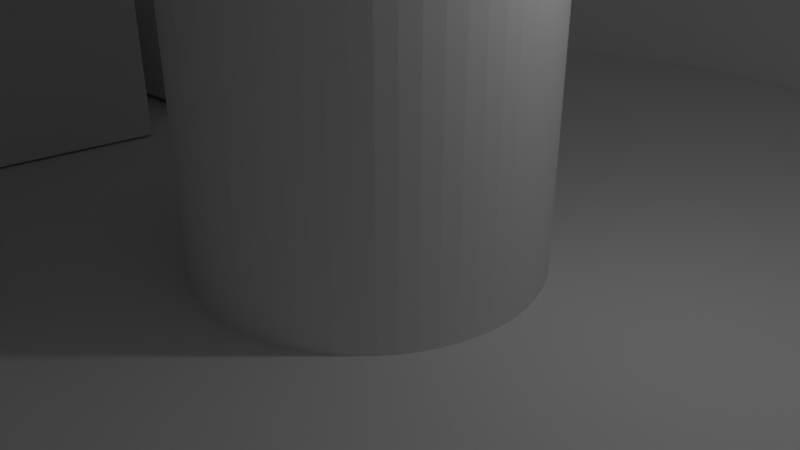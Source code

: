 # Source: Windmill.blend  (saved by Blender 2.79.0; exported with 4.5.12 LTS)
import bpy
from mathutils import Matrix  # noqa: F401  (used for matrix-valued properties, if any)

bpy.ops.wm.read_factory_settings(use_empty=True)
scene = bpy.context.scene
scene.name = 'Scene'

# ---- collections
col_collection_1 = bpy.data.collections.new('Collection 1'); scene.collection.children.link(col_collection_1)

# ---- world
world_world = bpy.data.worlds.new('World'); scene.world = world_world
world_world.color = (0.05088, 0.05088, 0.05088)
world_world.use_sun_shadow = False
world_world.sun_shadow_jitter_overblur = 0.0
world_world.cycles.sampling_method = 'MANUAL'

# ---- cameras
cam_camera = bpy.data.cameras.new('Camera')
cam_camera.clip_end = 100.0
cam_camera.lens = 35.0
cam_camera.sensor_width = 32.0
cam_camera.sensor_height = 18.0
cam_camera.ortho_scale = 7.314
cam_camera.dof.focus_distance = 0.0
cam_camera.dof.aperture_fstop = 128.0

# ---- lights
light_lamp = bpy.data.lights.new('Lamp', 'POINT')
light_lamp.transmission_factor = 0.0
light_lamp.cutoff_distance = 30.0
light_lamp.energy = 100.0
light_lamp.shadow_buffer_clip_start = 1.001
light_lamp.shadow_soft_size = 0.1
light_lamp.shadow_maximum_resolution = 0.006
light_lamp.use_absolute_resolution = True

# ---- meshes
me_cube_004 = bpy.data.meshes.new('Cube.004')
me_cube_004.from_pydata([(-2.097, -6.504, -0.7171), (-2.097, -6.504, 0.7171), (-1.0, 6.504, -0.7171), (-1.0, 6.504, 0.7171), (2.097, -6.504, -0.7171), (2.097, -6.504, 0.7171), (1.0, 6.504, -0.7171), (1.0, 6.504, 0.7171), (2.104, -6.507, 0.702), (2.104, -6.507, 2.136), (0.9944, 6.5, 0.702), (0.9944, 6.5, 2.136), (6.237, -5.801, 0.702), (6.237, -5.801, 2.136), (2.966, 6.837, 0.702), (2.966, 6.837, 2.136), (6.245, -5.803, 2.121), (6.245, -5.803, 3.556), (2.961, 6.832, 2.121), (2.961, 6.832, 3.556), (10.2, -4.41, 2.121), (10.2, -4.41, 3.556), (4.848, 7.496, 2.121), (4.848, 7.496, 3.556), (10.21, -4.411, 3.54), (10.21, -4.411, 4.975), (4.844, 7.49, 3.54), (4.844, 7.49, 4.975), (13.87, -2.372, 3.54), (13.87, -2.372, 4.975), (6.591, 8.462, 3.54), (6.591, 8.462, 4.975), (13.88, -2.372, 4.96), (13.88, -2.372, 6.394), (6.588, 8.456, 4.96), (6.588, 8.456, 6.394), (17.15, 0.2548, 4.96), (17.15, 0.2548, 6.394), (8.148, 9.708, 4.96), (8.148, 9.708, 6.394), (17.16, 0.2569, 6.379), (17.16, 0.2569, 7.813), (8.146, 9.702, 6.379), (8.146, 9.702, 7.813), (19.94, 3.396, 6.379), (19.94, 3.396, 7.813), (9.472, 11.2, 6.379), (9.472, 11.2, 7.813), (19.94, 3.4, 7.798), (19.94, 3.4, 9.232), (9.471, 11.19, 7.798), (9.471, 11.19, 9.232), (22.16, 6.962, 7.798), (22.16, 6.962, 9.232), (10.53, 12.89, 7.798), (10.53, 12.89, 9.232), (22.16, 6.967, 9.217), (22.16, 6.967, 10.65), (10.53, 12.88, 9.217), (10.53, 12.88, 10.65), (23.74, 10.85, 9.217), (23.74, 10.85, 10.65), (11.28, 14.74, 9.217), (11.28, 14.74, 10.65), (23.75, 10.86, 10.64), (23.75, 10.86, 12.07), (11.28, 14.73, 10.64), (11.28, 14.73, 12.07), (24.65, 14.95, 10.64), (24.65, 14.95, 12.07), (11.71, 16.68, 10.64), (11.71, 16.68, 12.07), (24.66, 14.96, 12.06), (24.66, 14.96, 13.49), (11.72, 16.68, 12.06), (11.72, 16.68, 13.49), (24.86, 19.15, 12.06), (24.86, 19.15, 13.49), (11.81, 18.67, 12.06), (11.81, 18.67, 13.49), (24.86, 19.15, 13.47), (24.86, 19.15, 14.91), (11.82, 18.67, 13.47), (11.82, 18.67, 14.91), (24.35, 23.32, 13.47), (24.35, 23.32, 14.91), (11.57, 20.65, 13.47), (11.57, 20.65, 14.91), (24.35, 23.32, 14.89), (24.35, 23.32, 16.33), (11.58, 20.65, 14.89), (11.58, 20.65, 16.33), (23.15, 27.34, 14.89), (23.15, 27.34, 16.33), (11.01, 22.57, 14.89), (11.01, 22.57, 16.33), (-2.097, -6.504, 6.214), (2.104, -6.507, 7.633), (6.245, -5.803, 9.052), (10.21, -4.411, 10.47), (13.88, -2.372, 11.89), (17.16, 0.2569, 13.31), (19.94, 3.4, 14.73), (22.16, 6.967, 16.15), (23.75, 10.86, 17.57), (24.66, 14.96, 18.99), (24.86, 19.15, 20.41), (24.35, 23.32, 21.82), (23.15, 27.34, 23.24), (20.47, 41.68, 16.33), (7.886, 39.57, 16.33), (87.94, 53.34, 16.33), (90.63, 39.0, 16.33), (-15.65, -4.567, -0.7171), (-14.56, 8.44, -0.7171), (-15.65, -4.567, 6.119), (-14.56, 8.44, 6.308)], [(1, 96), (9, 97), (17, 98), (25, 99), (33, 100), (41, 101), (49, 102), (57, 103), (65, 104), (73, 105), (81, 106), (89, 107), (96, 97), (97, 98), (98, 99), (99, 100), (100, 101), (101, 102), (102, 103), (103, 104), (104, 105), (105, 106), (106, 107), (93, 108), (107, 108), (113, 115), (114, 116), (115, 116), (96, 115)], [(0, 1, 3, 2), (2, 3, 7, 6), (6, 7, 5, 4), (4, 5, 1, 0), (2, 6, 4, 0), (7, 3, 1, 5), (8, 9, 11, 10), (10, 11, 15, 14), (14, 15, 13, 12), (12, 13, 9, 8), (10, 14, 12, 8), (15, 11, 9, 13), (16, 17, 19, 18), (18, 19, 23, 22), (22, 23, 21, 20), (20, 21, 17, 16), (18, 22, 20, 16), (23, 19, 17, 21), (24, 25, 27, 26), (26, 27, 31, 30), (30, 31, 29, 28), (28, 29, 25, 24), (26, 30, 28, 24), (31, 27, 25, 29), (32, 33, 35, 34), (34, 35, 39, 38), (38, 39, 37, 36), (36, 37, 33, 32), (34, 38, 36, 32), (39, 35, 33, 37), (40, 41, 43, 42), (42, 43, 47, 46), (46, 47, 45, 44), (44, 45, 41, 40), (42, 46, 44, 40), (47, 43, 41, 45), (48, 49, 51, 50), (50, 51, 55, 54), (54, 55, 53, 52), (52, 53, 49, 48), (50, 54, 52, 48), (55, 51, 49, 53), (56, 57, 59, 58), (58, 59, 63, 62), (62, 63, 61, 60), (60, 61, 57, 56), (58, 62, 60, 56), (63, 59, 57, 61), (64, 65, 67, 66), (66, 67, 71, 70), (70, 71, 69, 68), (68, 69, 65, 64), (66, 70, 68, 64), (71, 67, 65, 69), (72, 73, 75, 74), (74, 75, 79, 78), (78, 79, 77, 76), (76, 77, 73, 72), (74, 78, 76, 72), (79, 75, 73, 77), (80, 81, 83, 82), (82, 83, 87, 86), (86, 87, 85, 84), (84, 85, 81, 80), (82, 86, 84, 80), (87, 83, 81, 85), (88, 89, 91, 90), (90, 91, 95, 94), (94, 95, 93, 92), (92, 93, 89, 88), (90, 94, 92, 88), (95, 91, 89, 93), (95, 93, 109, 110), (109, 93, 112, 111), (2, 114, 113, 0)])
me_cube_004.use_remesh_preserve_volume = False
me_cube_004.use_remesh_preserve_attributes = False
me_cube_004.use_mirror_vertex_groups = False
me_cube_004.update()
me_cylinder_001 = bpy.data.meshes.new('Cylinder.001')
me_cylinder_001.from_pydata([(-3.095e-07, 0.1895, -1.0), (0.0, 1.0, 1.0), (0.03697, 0.1859, -1.0), (0.1951, 0.9808, 1.0), (0.07252, 0.1751, -1.0), (0.3827, 0.9239, 1.0), (0.1053, 0.1576, -1.0), (0.5556, 0.8315, 1.0), (0.134, 0.134, -1.0), (0.7071, 0.7071, 1.0), (0.1576, 0.1053, -1.0), (0.8315, 0.5556, 1.0), (0.1751, 0.07252, -1.0), (0.9239, 0.3827, 1.0), (0.1859, 0.03697, -1.0), (0.9808, 0.1951, 1.0), (0.1895, -4.889e-08, -1.0), (1.0, 7.55e-08, 1.0), (0.1859, -0.03697, -1.0), (0.9808, -0.1951, 1.0), (0.1751, -0.07252, -1.0), (0.9239, -0.3827, 1.0), (0.1576, -0.1053, -1.0), (0.8315, -0.5556, 1.0), (0.134, -0.134, -1.0), (0.7071, -0.7071, 1.0), (0.1053, -0.1576, -1.0), (0.5556, -0.8315, 1.0), (0.07252, -0.1751, -1.0), (0.3827, -0.9239, 1.0), (0.03697, -0.1859, -1.0), (0.1951, -0.9808, 1.0), (-7.706e-08, -0.1895, -1.0), (-3.258e-07, -1.0, 1.0), (-0.03697, -0.1859, -1.0), (-0.1951, -0.9808, 1.0), (-0.07252, -0.1751, -1.0), (-0.3827, -0.9239, 1.0), (-0.1053, -0.1576, -1.0), (-0.5556, -0.8315, 1.0), (-0.134, -0.134, -1.0), (-0.7071, -0.7071, 1.0), (-0.1576, -0.1053, -1.0), (-0.8315, -0.5556, 1.0), (-0.1751, -0.07252, -1.0), (-0.9239, -0.3827, 1.0), (-0.1859, -0.03697, -1.0), (-0.9808, -0.1951, 1.0), (-0.1895, 2.253e-07, -1.0), (-1.0, 9.656e-07, 1.0), (-0.1859, 0.03697, -1.0), (-0.9808, 0.1951, 1.0), (-0.1751, 0.07252, -1.0), (-0.9239, 0.3827, 1.0), (-0.1576, 0.1053, -1.0), (-0.8315, 0.5556, 1.0), (-0.134, 0.134, -1.0), (-0.7071, 0.7071, 1.0), (-0.1053, 0.1576, -1.0), (-0.5556, 0.8315, 1.0), (-0.07252, 0.1751, -1.0), (-0.3827, 0.9239, 1.0), (-0.03697, 0.1859, -1.0), (-0.1951, 0.9808, 1.0), (0.0, 1.0, -1.0), (0.1951, 0.9808, -1.0), (0.3827, 0.9239, -1.0), (0.5556, 0.8315, -1.0), (0.7071, 0.7071, -1.0), (0.8315, 0.5556, -1.0), (0.9239, 0.3827, -1.0), (0.9808, 0.1951, -1.0), (1.0, 7.55e-08, -1.0), (0.9808, -0.1951, -1.0), (0.9239, -0.3827, -1.0), (0.8315, -0.5556, -1.0), (0.7071, -0.7071, -1.0), (0.5556, -0.8315, -1.0), (0.3827, -0.9239, -1.0), (0.1951, -0.9808, -1.0), (-3.258e-07, -1.0, -1.0), (-0.1951, -0.9808, -1.0), (-0.3827, -0.9239, -1.0), (-0.5556, -0.8315, -1.0), (-0.7071, -0.7071, -1.0), (-0.8315, -0.5556, -1.0), (-0.9239, -0.3827, -1.0), (-0.9808, -0.1951, -1.0), (-1.0, 9.656e-07, -1.0), (-0.9808, 0.1951, -1.0), (-0.9239, 0.3827, -1.0), (-0.8315, 0.5556, -1.0), (-0.7071, 0.7071, -1.0), (-0.5556, 0.8315, -1.0), (-0.3827, 0.9239, -1.0), (-0.1951, 0.9808, -1.0), (-3.095e-07, 0.1895, -12.47), (0.03697, 0.1859, -12.47), (0.07252, 0.1751, -12.47), (0.1053, 0.1576, -12.47), (0.134, 0.134, -12.47), (0.1576, 0.1053, -12.47), (0.1751, 0.07252, -12.47), (0.1859, 0.03697, -12.47), (0.1895, -1.294e-07, -12.47), (0.1859, -0.03697, -12.47), (0.1751, -0.07252, -12.47), (0.1576, -0.1053, -12.47), (0.134, -0.134, -12.47), (0.1053, -0.1576, -12.47), (0.07252, -0.1751, -12.47), (0.03697, -0.1859, -12.47), (-7.706e-08, -0.1895, -12.47), (-0.03697, -0.1859, -12.47), (-0.07252, -0.1751, -12.47), (-0.1053, -0.1576, -12.47), (-0.134, -0.134, -12.47), (-0.1576, -0.1053, -12.47), (-0.1751, -0.07252, -12.47), (-0.1859, -0.03697, -12.47), (-0.1895, 1.448e-07, -12.47), (-0.1859, 0.03697, -12.47), (-0.1751, 0.07252, -12.47), (-0.1576, 0.1053, -12.47), (-0.134, 0.134, -12.47), (-0.1053, 0.1576, -12.47), (-0.07252, 0.1751, -12.47), (-0.03697, 0.1859, -12.47)], [], [(64, 1, 3, 65), (65, 3, 5, 66), (66, 5, 7, 67), (67, 7, 9, 68), (68, 9, 11, 69), (69, 11, 13, 70), (70, 13, 15, 71), (71, 15, 17, 72), (72, 17, 19, 73), (73, 19, 21, 74), (74, 21, 23, 75), (75, 23, 25, 76), (76, 25, 27, 77), (77, 27, 29, 78), (78, 29, 31, 79), (79, 31, 33, 80), (80, 33, 35, 81), (81, 35, 37, 82), (82, 37, 39, 83), (83, 39, 41, 84), (84, 41, 43, 85), (85, 43, 45, 86), (86, 45, 47, 87), (87, 47, 49, 88), (88, 49, 51, 89), (89, 51, 53, 90), (90, 53, 55, 91), (91, 55, 57, 92), (92, 57, 59, 93), (93, 59, 61, 94), (3, 1, 63, 61, 59, 57, 55, 53, 51, 49, 47, 45, 43, 41, 39, 37, 35, 33, 31, 29, 27, 25, 23, 21, 19, 17, 15, 13, 11, 9, 7, 5), (94, 61, 63, 95), (95, 63, 1, 64), (6, 8, 100, 99), (2, 0, 64, 65), (4, 2, 65, 66), (6, 4, 66, 67), (8, 6, 67, 68), (10, 8, 68, 69), (12, 10, 69, 70), (14, 12, 70, 71), (16, 14, 71, 72), (18, 16, 72, 73), (20, 18, 73, 74), (22, 20, 74, 75), (24, 22, 75, 76), (26, 24, 76, 77), (28, 26, 77, 78), (30, 28, 78, 79), (32, 30, 79, 80), (34, 32, 80, 81), (36, 34, 81, 82), (38, 36, 82, 83), (40, 38, 83, 84), (42, 40, 84, 85), (44, 42, 85, 86), (46, 44, 86, 87), (48, 46, 87, 88), (50, 48, 88, 89), (52, 50, 89, 90), (54, 52, 90, 91), (56, 54, 91, 92), (58, 56, 92, 93), (60, 58, 93, 94), (62, 60, 94, 95), (0, 62, 95, 64), (96, 97, 98, 99, 100, 101, 102, 103, 104, 105, 106, 107, 108, 109, 110, 111, 112, 113, 114, 115, 116, 117, 118, 119, 120, 121, 122, 123, 124, 125, 126, 127), (60, 62, 127, 126), (34, 36, 114, 113), (8, 10, 101, 100), (62, 0, 96, 127), (36, 38, 115, 114), (10, 12, 102, 101), (38, 40, 116, 115), (12, 14, 103, 102), (40, 42, 117, 116), (14, 16, 104, 103), (42, 44, 118, 117), (16, 18, 105, 104), (44, 46, 119, 118), (18, 20, 106, 105), (46, 48, 120, 119), (20, 22, 107, 106), (48, 50, 121, 120), (22, 24, 108, 107), (50, 52, 122, 121), (24, 26, 109, 108), (52, 54, 123, 122), (26, 28, 110, 109), (0, 2, 97, 96), (54, 56, 124, 123), (28, 30, 111, 110), (2, 4, 98, 97), (56, 58, 125, 124), (30, 32, 112, 111), (4, 6, 99, 98), (58, 60, 126, 125), (32, 34, 113, 112)])
me_cylinder_001.use_remesh_preserve_volume = False
me_cylinder_001.use_remesh_preserve_attributes = False
me_cylinder_001.use_mirror_vertex_groups = False
me_cylinder_001.update()
me_cylinder = bpy.data.meshes.new('Cylinder')
me_cylinder.from_pydata([(0.0, 1.0, -1.0), (-3.171e-07, 0.1696, 1.0), (0.1951, 0.9808, -1.0), (0.03308, 0.1663, 1.0), (0.3827, 0.9239, -1.0), (0.06489, 0.1567, 1.0), (0.5556, 0.8315, -1.0), (0.09421, 0.141, 1.0), (0.7071, 0.7071, -1.0), (0.1199, 0.1199, 1.0), (0.8315, 0.5556, -1.0), (0.141, 0.09421, 1.0), (0.9239, 0.3827, -1.0), (0.1567, 0.06489, 1.0), (0.9808, 0.1951, -1.0), (0.1663, 0.03308, 1.0), (1.0, 7.55e-08, -1.0), (0.1696, -5.195e-08, 1.0), (0.9808, -0.1951, -1.0), (0.1663, -0.03308, 1.0), (0.9239, -0.3827, -1.0), (0.1567, -0.06489, 1.0), (0.8315, -0.5556, -1.0), (0.141, -0.09421, 1.0), (0.7071, -0.7071, -1.0), (0.1199, -0.1199, 1.0), (0.5556, -0.8315, -1.0), (0.09421, -0.141, 1.0), (0.3827, -0.9239, -1.0), (0.06489, -0.1567, 1.0), (0.1951, -0.9808, -1.0), (0.03308, -0.1663, 1.0), (-3.258e-07, -1.0, -1.0), (-7.094e-08, -0.1696, 1.0), (-0.1951, -0.9808, -1.0), (-0.03308, -0.1663, 1.0), (-0.3827, -0.9239, -1.0), (-0.06489, -0.1567, 1.0), (-0.5556, -0.8315, -1.0), (-0.09421, -0.141, 1.0), (-0.7071, -0.7071, -1.0), (-0.1199, -0.1199, 1.0), (-0.8315, -0.5556, -1.0), (-0.141, -0.09421, 1.0), (-0.9239, -0.3827, -1.0), (-0.1567, -0.06489, 1.0), (-0.9808, -0.1951, -1.0), (-0.1663, -0.03308, 1.0), (-1.0, 9.656e-07, -1.0), (-0.1696, 2.071e-07, 1.0), (-0.9808, 0.1951, -1.0), (-0.1663, 0.03308, 1.0), (-0.9239, 0.3827, -1.0), (-0.1567, 0.06489, 1.0), (-0.8315, 0.5556, -1.0), (-0.141, 0.09421, 1.0), (-0.7071, 0.7071, -1.0), (-0.1199, 0.1199, 1.0), (-0.5556, 0.8315, -1.0), (-0.09421, 0.141, 1.0), (-0.3827, 0.9239, -1.0), (-0.06489, 0.1567, 1.0), (-0.1951, 0.9808, -1.0), (-0.03308, 0.1663, 1.0), (0.1951, 0.9808, 1.0), (0.0, 1.0, 1.0), (0.3827, 0.9239, 1.0), (0.5556, 0.8315, 1.0), (0.7071, 0.7071, 1.0), (0.8315, 0.5556, 1.0), (0.9239, 0.3827, 1.0), (0.9808, 0.1951, 1.0), (1.0, 7.55e-08, 1.0), (0.9808, -0.1951, 1.0), (0.9239, -0.3827, 1.0), (0.8315, -0.5556, 1.0), (0.7071, -0.7071, 1.0), (0.5556, -0.8315, 1.0), (0.3827, -0.9239, 1.0), (0.1951, -0.9808, 1.0), (-3.258e-07, -1.0, 1.0), (-0.1951, -0.9808, 1.0), (-0.3827, -0.9239, 1.0), (-0.5556, -0.8315, 1.0), (-0.7071, -0.7071, 1.0), (-0.8315, -0.5556, 1.0), (-0.9239, -0.3827, 1.0), (-0.9808, -0.1951, 1.0), (-1.0, 9.656e-07, 1.0), (-0.9808, 0.1951, 1.0), (-0.9239, 0.3827, 1.0), (-0.8315, 0.5556, 1.0), (-0.7071, 0.7071, 1.0), (-0.5556, 0.8315, 1.0), (-0.3827, 0.9239, 1.0), (-0.1951, 0.9808, 1.0), (0.03308, 0.1663, 19.62), (-3.171e-07, 0.1696, 19.62), (0.06489, 0.1567, 19.62), (0.09421, 0.141, 19.62), (0.1199, 0.1199, 19.62), (0.141, 0.09421, 19.62), (0.1567, 0.06489, 19.62), (0.1663, 0.03308, 19.62), (0.1696, -5.195e-08, 19.62), (0.1663, -0.03308, 19.62), (0.1567, -0.06489, 19.62), (0.141, -0.09421, 19.62), (0.1199, -0.1199, 19.62), (0.09421, -0.141, 19.62), (0.06489, -0.1567, 19.62), (0.03308, -0.1663, 19.62), (-7.094e-08, -0.1696, 19.62), (-0.03308, -0.1663, 19.62), (-0.06489, -0.1567, 19.62), (-0.09421, -0.141, 19.62), (-0.1199, -0.1199, 19.62), (-0.141, -0.09421, 19.62), (-0.1567, -0.06489, 19.62), (-0.1663, -0.03308, 19.62), (-0.1696, 2.071e-07, 19.62), (-0.1663, 0.03308, 19.62), (-0.1567, 0.06489, 19.62), (-0.141, 0.09421, 19.62), (-0.1199, 0.1199, 19.62), (-0.09421, 0.141, 19.62), (-0.06489, 0.1567, 19.62), (-0.03308, 0.1663, 19.62)], [], [(0, 65, 64, 2), (2, 64, 66, 4), (4, 66, 67, 6), (6, 67, 68, 8), (8, 68, 69, 10), (10, 69, 70, 12), (12, 70, 71, 14), (14, 71, 72, 16), (16, 72, 73, 18), (18, 73, 74, 20), (20, 74, 75, 22), (22, 75, 76, 24), (24, 76, 77, 26), (26, 77, 78, 28), (28, 78, 79, 30), (30, 79, 80, 32), (32, 80, 81, 34), (34, 81, 82, 36), (36, 82, 83, 38), (38, 83, 84, 40), (40, 84, 85, 42), (42, 85, 86, 44), (44, 86, 87, 46), (46, 87, 88, 48), (48, 88, 89, 50), (50, 89, 90, 52), (52, 90, 91, 54), (54, 91, 92, 56), (56, 92, 93, 58), (58, 93, 94, 60), (9, 7, 99, 100), (60, 94, 95, 62), (62, 95, 65, 0), (0, 2, 4, 6, 8, 10, 12, 14, 16, 18, 20, 22, 24, 26, 28, 30, 32, 34, 36, 38, 40, 42, 44, 46, 48, 50, 52, 54, 56, 58, 60, 62), (1, 3, 64, 65), (3, 5, 66, 64), (5, 7, 67, 66), (7, 9, 68, 67), (9, 11, 69, 68), (11, 13, 70, 69), (13, 15, 71, 70), (15, 17, 72, 71), (17, 19, 73, 72), (19, 21, 74, 73), (21, 23, 75, 74), (23, 25, 76, 75), (25, 27, 77, 76), (27, 29, 78, 77), (29, 31, 79, 78), (31, 33, 80, 79), (33, 35, 81, 80), (35, 37, 82, 81), (37, 39, 83, 82), (39, 41, 84, 83), (41, 43, 85, 84), (43, 45, 86, 85), (45, 47, 87, 86), (47, 49, 88, 87), (49, 51, 89, 88), (51, 53, 90, 89), (53, 55, 91, 90), (55, 57, 92, 91), (57, 59, 93, 92), (59, 61, 94, 93), (61, 63, 95, 94), (63, 1, 65, 95), (96, 97, 127, 126, 125, 124, 123, 122, 121, 120, 119, 118, 117, 116, 115, 114, 113, 112, 111, 110, 109, 108, 107, 106, 105, 104, 103, 102, 101, 100, 99, 98), (63, 61, 126, 127), (37, 35, 113, 114), (11, 9, 100, 101), (1, 63, 127, 97), (39, 37, 114, 115), (13, 11, 101, 102), (41, 39, 115, 116), (15, 13, 102, 103), (43, 41, 116, 117), (17, 15, 103, 104), (45, 43, 117, 118), (19, 17, 104, 105), (47, 45, 118, 119), (21, 19, 105, 106), (49, 47, 119, 120), (23, 21, 106, 107), (51, 49, 120, 121), (25, 23, 107, 108), (53, 51, 121, 122), (27, 25, 108, 109), (55, 53, 122, 123), (29, 27, 109, 110), (3, 1, 97, 96), (57, 55, 123, 124), (31, 29, 110, 111), (5, 3, 96, 98), (59, 57, 124, 125), (33, 31, 111, 112), (7, 5, 98, 99), (61, 59, 125, 126), (35, 33, 112, 113)])
me_cylinder.use_remesh_preserve_volume = False
me_cylinder.use_remesh_preserve_attributes = False
me_cylinder.use_mirror_vertex_groups = False
me_cylinder.update()
me_cube_003 = bpy.data.meshes.new('Cube.003')
me_cube_003.from_pydata([(-1.0, -1.0, -1.0), (-1.0, -1.0, 1.0), (-1.0, 1.0, -1.0), (-1.0, 1.0, 1.0), (1.0, -1.0, -1.0), (1.0, -1.0, 1.0), (1.0, 1.0, -1.0), (1.0, 1.0, 1.0)], [], [(0, 1, 3, 2), (2, 3, 7, 6), (6, 7, 5, 4), (4, 5, 1, 0), (2, 6, 4, 0), (7, 3, 1, 5)])
me_cube_003.use_remesh_preserve_volume = False
me_cube_003.use_remesh_preserve_attributes = False
me_cube_003.use_mirror_vertex_groups = False
me_cube_003.update()
me_cube_002 = bpy.data.meshes.new('Cube.002')
me_cube_002.from_pydata([(-1.0, -1.0, -1.0), (-1.0, -1.0, 1.0), (-1.0, 1.0, -1.0), (-1.0, 1.0, 1.0), (1.0, -1.0, -1.0), (1.0, -1.0, 1.0), (1.0, 1.0, -1.0), (1.0, 1.0, 1.0)], [], [(0, 1, 3, 2), (2, 3, 7, 6), (6, 7, 5, 4), (4, 5, 1, 0), (2, 6, 4, 0), (7, 3, 1, 5)])
me_cube_002.use_remesh_preserve_volume = False
me_cube_002.use_remesh_preserve_attributes = False
me_cube_002.use_mirror_vertex_groups = False
me_cube_002.update()
me_cube_001 = bpy.data.meshes.new('Cube.001')
me_cube_001.from_pydata([(-1.174, -1.296, 6.24), (-1.174, -1.296, 8.24), (-1.322, 0.6983, 6.24), (-1.322, 0.6983, 8.24), (0.8206, -1.149, 6.24), (0.8206, -1.149, 8.24), (0.673, 0.8459, 6.24), (0.673, 0.8459, 8.24), (0.684, 0.6979, 6.24), (0.684, 0.6979, 8.24), (0.713, 0.3052, 8.24), (0.713, 0.3052, 6.24), (0.684, 0.6979, 24.87), (0.713, 0.3052, 24.87)], [], [(0, 1, 3, 2), (2, 3, 7, 6), (11, 10, 5, 4), (4, 5, 1, 0), (2, 6, 8, 11, 4, 0), (7, 3, 1, 5, 10, 9), (6, 7, 9, 8), (8, 9, 10, 11), (9, 12, 13, 10)])
me_cube_001.use_remesh_preserve_volume = False
me_cube_001.use_remesh_preserve_attributes = False
me_cube_001.use_mirror_vertex_groups = False
me_cube_001.update()
me_circle = bpy.data.meshes.new('Circle')
me_circle.from_pydata([(-7.605e-07, 0.2112, 0.0), (-0.0207, 0.2102, 0.0), (-0.0412, 0.2071, 0.0), (-0.06131, 0.2021, 0.0), (-0.08083, 0.1951, 0.0), (-0.09956, 0.1863, 0.0), (-0.1173, 0.1756, 0.0), (-0.134, 0.1633, 0.0), (-0.1493, 0.1493, 0.0), (-0.1633, 0.134, 0.0), (-0.1756, 0.1173, 0.0), (-0.1863, 0.09956, 0.0), (-0.1951, 0.08083, 0.0), (-0.2021, 0.06131, 0.0), (-0.9808, 0.1951, 0.0), (-0.9952, 0.09802, 0.0), (-1.0, -1.629e-07, 0.0), (-0.9952, -0.09802, 0.0), (-0.2071, -0.0412, 0.0), (-0.2021, -0.06131, 0.0), (-0.1951, -0.08083, 0.0), (-0.1863, -0.09956, 0.0), (-0.1756, -0.1173, 0.0), (-0.1633, -0.134, 0.0), (-0.1493, -0.1493, 0.0), (-0.134, -0.1633, 0.0), (-0.1173, -0.1756, 0.0), (-0.09956, -0.1863, 0.0), (-0.08083, -0.1951, 0.0), (-0.06131, -0.2021, 0.0), (-0.0412, -0.2071, 0.0), (-0.0207, -0.2102, 0.0), (3.231e-07, -0.2112, 0.0), (0.0207, -0.2102, 0.0), (0.0412, -0.2071, 0.0), (0.06131, -0.2021, 0.0), (0.08083, -0.1951, 0.0), (0.09956, -0.1863, 0.0), (0.1173, -0.1756, 0.0), (0.134, -0.1633, 0.0), (0.1493, -0.1493, 0.0), (0.1633, -0.134, 0.0), (0.1756, -0.1173, 0.0), (0.8819, -0.4714, 0.0), (0.9239, -0.3827, 0.0), (0.9569, -0.2903, 0.0), (0.9808, -0.1951, 0.0), (0.2102, -0.0207, 0.0), (0.2112, -2.266e-07, 0.0), (0.2102, 0.0207, 0.0), (0.2071, 0.0412, 0.0), (0.2021, 0.06131, 0.0), (0.1951, 0.08083, 0.0), (0.1863, 0.09956, 0.0), (0.1756, 0.1173, 0.0), (0.1633, 0.134, 0.0), (0.1493, 0.1493, 0.0), (0.134, 0.1633, 0.0), (0.1173, 0.1756, 0.0), (0.09956, 0.1863, 0.0), (0.08083, 0.1951, 0.0), (0.06131, 0.2021, 0.0), (0.04121, 0.2071, 0.0), (0.0207, 0.2102, 0.0), (0.0, 1.0, 2.641), (-0.09802, 0.9952, 2.641), (-0.1951, 0.9808, 2.641), (-0.2903, 0.9569, 2.641), (-0.3827, 0.9239, 2.641), (-0.4714, 0.8819, 2.641), (-0.5556, 0.8315, 2.641), (-0.6344, 0.773, 2.641), (-0.7071, 0.7071, 2.641), (-0.773, 0.6344, 2.641), (-0.8315, 0.5556, 2.641), (-0.8819, 0.4714, 2.641), (-0.9239, 0.3827, 2.641), (-0.9569, 0.2903, 2.641), (-0.9808, 0.1951, 2.641), (-0.9952, 0.09802, 2.641), (-1.0, -1.629e-07, 2.641), (-0.9952, -0.09802, 2.641), (-0.9808, -0.1951, 2.641), (-0.9569, -0.2903, 2.641), (-0.9239, -0.3827, 2.641), (-0.8819, -0.4714, 2.641), (-0.8315, -0.5556, 2.641), (-0.773, -0.6344, 2.641), (-0.7071, -0.7071, 2.641), (-0.6344, -0.773, 2.641), (-0.5556, -0.8315, 2.641), (-0.4714, -0.8819, 2.641), (-0.3827, -0.9239, 2.641), (-0.2903, -0.9569, 2.641), (-0.1951, -0.9808, 2.641), (-0.09802, -0.9952, 2.641), (8.027e-07, -1.0, 2.641), (0.09802, -0.9952, 2.641), (0.1951, -0.9808, 2.641), (0.2903, -0.9569, 2.641), (0.3827, -0.9239, 2.641), (0.4714, -0.8819, 2.641), (0.5556, -0.8315, 2.641), (0.6344, -0.773, 2.641), (0.7071, -0.7071, 2.641), (0.773, -0.6344, 2.641), (0.8315, -0.5556, 2.641), (0.8819, -0.4714, 2.641), (0.9239, -0.3827, 2.641), (0.9569, -0.2903, 2.641), (0.9808, -0.1951, 2.641), (0.9952, -0.09802, 2.641), (1.0, -4.649e-07, 2.641), (0.9952, 0.09802, 2.641), (0.9808, 0.1951, 2.641), (0.9569, 0.2903, 2.641), (0.9239, 0.3827, 2.641), (0.8819, 0.4714, 2.641), (0.8315, 0.5556, 2.641), (0.773, 0.6344, 2.641), (0.7071, 0.7071, 2.641), (0.6344, 0.773, 2.641), (0.5556, 0.8315, 2.641), (0.4714, 0.8819, 2.641), (0.3827, 0.9239, 2.641), (0.2903, 0.9569, 2.641), (0.1951, 0.9808, 2.641), (0.09802, 0.9952, 2.641), (0.9808, -0.1951, 0.8786), (0.9569, -0.2903, 0.8786), (0.8819, -0.4714, 0.8786), (0.9239, -0.3827, 0.8786), (-0.9808, 0.1951, 0.914), (-0.9952, 0.09802, 0.914), (-1.0, -1.629e-07, 0.914), (-0.9952, -0.09802, 0.914), (-0.09802, 0.9952, 0.0), (0.0, 1.0, 0.0), (-0.1951, 0.9808, 0.0), (-0.2903, 0.9569, 0.0), (-0.3827, 0.9239, 0.0), (-0.4714, 0.8819, 0.0), (-0.5556, 0.8315, 0.0), (-0.6344, 0.773, 0.0), (-0.7071, 0.7071, 0.0), (-0.773, 0.6344, 0.0), (-0.8315, 0.5556, 0.0), (-0.8819, 0.4714, 0.0), (-0.9239, 0.3827, 0.0), (-0.9569, 0.2903, 0.0), (-0.2102, 0.0207, 0.0), (-0.2071, 0.0412, 0.0), (-0.2112, -1.629e-07, 0.0), (-0.2102, -0.0207, 0.0), (-0.9808, -0.1951, 0.0), (-0.9569, -0.2903, 0.0), (-0.9239, -0.3827, 0.0), (-0.8819, -0.4714, 0.0), (-0.8315, -0.5556, 0.0), (-0.773, -0.6344, 0.0), (-0.7071, -0.7071, 0.0), (-0.6344, -0.773, 0.0), (-0.5556, -0.8315, 0.0), (-0.4714, -0.8819, 0.0), (-0.3827, -0.9239, 0.0), (-0.2903, -0.9569, 0.0), (-0.1951, -0.9808, 0.0), (-0.09802, -0.9952, 0.0), (8.027e-07, -1.0, 0.0), (0.09802, -0.9952, 0.0), (0.1951, -0.9808, 0.0), (0.2903, -0.9569, 0.0), (0.3827, -0.9239, 0.0), (0.4714, -0.8819, 0.0), (0.5556, -0.8315, 0.0), (0.6344, -0.773, 0.0), (0.7071, -0.7071, 0.0), (0.773, -0.6344, 0.0), (0.8315, -0.5556, 0.0), (0.1951, -0.08083, 0.0), (0.1863, -0.09956, 0.0), (0.2021, -0.06131, 0.0), (0.2071, -0.0412, 0.0), (0.9952, -0.09802, 0.0), (1.0, -4.649e-07, 0.0), (0.9952, 0.09802, 0.0), (0.9808, 0.1951, 0.0), (0.9569, 0.2903, 0.0), (0.9239, 0.3827, 0.0), (0.8819, 0.4714, 0.0), (0.8315, 0.5556, 0.0), (0.773, 0.6344, 0.0), (0.7071, 0.7071, 0.0), (0.6344, 0.773, 0.0), (0.5556, 0.8315, 0.0), (0.4714, 0.8819, 0.0), (0.3827, 0.9239, 0.0), (0.2903, 0.9569, 0.0), (0.1951, 0.9808, 0.0), (0.09802, 0.9952, 0.0), (-0.2102, 0.0207, 2.662), (-0.2071, 0.0412, 2.662), (-0.2112, -1.629e-07, 2.662), (-0.2102, -0.0207, 2.662), (0.1951, -0.08083, 2.662), (0.1863, -0.09956, 2.662), (0.2021, -0.06131, 2.662), (0.2071, -0.0412, 2.662), (-0.0207, 0.2102, 2.662), (-7.605e-07, 0.2112, 2.662), (-0.0412, 0.2071, 2.662), (-0.06131, 0.2021, 2.662), (-0.08083, 0.1951, 2.662), (-0.09956, 0.1863, 2.662), (-0.1173, 0.1756, 2.662), (-0.134, 0.1633, 2.662), (-0.1493, 0.1493, 2.662), (-0.1633, 0.134, 2.662), (-0.1756, 0.1173, 2.662), (-0.1863, 0.09956, 2.662), (-0.1951, 0.08083, 2.662), (-0.2021, 0.06131, 2.662), (-0.2071, -0.0412, 2.662), (-0.2021, -0.06131, 2.662), (-0.1951, -0.08083, 2.662), (-0.1863, -0.09956, 2.662), (-0.1756, -0.1173, 2.662), (-0.1633, -0.134, 2.662), (-0.1493, -0.1493, 2.662), (-0.134, -0.1633, 2.662), (-0.1173, -0.1756, 2.662), (-0.09956, -0.1863, 2.662), (-0.08083, -0.1951, 2.662), (-0.06131, -0.2021, 2.662), (-0.0412, -0.2071, 2.662), (-0.0207, -0.2102, 2.662), (3.231e-07, -0.2112, 2.662), (0.0207, -0.2102, 2.662), (0.0412, -0.2071, 2.662), (0.06131, -0.2021, 2.662), (0.08083, -0.1951, 2.662), (0.09956, -0.1863, 2.662), (0.1173, -0.1756, 2.662), (0.134, -0.1633, 2.662), (0.1493, -0.1493, 2.662), (0.1633, -0.134, 2.662), (0.1756, -0.1173, 2.662), (0.2102, -0.0207, 2.662), (0.2112, -2.266e-07, 2.662), (0.2102, 0.0207, 2.662), (0.2071, 0.0412, 2.662), (0.2021, 0.06131, 2.662), (0.1951, 0.08083, 2.662), (0.1863, 0.09956, 2.662), (0.1756, 0.1173, 2.662), (0.1633, 0.134, 2.662), (0.1493, 0.1493, 2.662), (0.134, 0.1633, 2.662), (0.1173, 0.1756, 2.662), (0.09956, 0.1863, 2.662), (0.08083, 0.1951, 2.662), (0.06131, 0.2021, 2.662), (0.04121, 0.2071, 2.662), (0.0207, 0.2102, 2.662)], [], [(42, 41, 245, 246), (129, 109, 110, 128), (155, 83, 84, 156), (46, 128, 110, 111, 183), (156, 84, 85, 157), (183, 111, 112, 184), (157, 85, 86, 158), (184, 112, 113, 185), (158, 86, 87, 159), (185, 113, 114, 186), (159, 87, 88, 160), (186, 114, 115, 187), (160, 88, 89, 161), (187, 115, 116, 188), (161, 89, 90, 162), (188, 116, 117, 189), (162, 90, 91, 163), (137, 64, 65, 136), (189, 117, 118, 190), (163, 91, 92, 164), (136, 65, 66, 138), (190, 118, 119, 191), (164, 92, 93, 165), (138, 66, 67, 139), (191, 119, 120, 192), (165, 93, 94, 166), (139, 67, 68, 140), (192, 120, 121, 193), (166, 94, 95, 167), (140, 68, 69, 141), (193, 121, 122, 194), (167, 95, 96, 168), (141, 69, 70, 142), (194, 122, 123, 195), (168, 96, 97, 169), (142, 70, 71, 143), (195, 123, 124, 196), (169, 97, 98, 170), (143, 71, 72, 144), (196, 124, 125, 197), (170, 98, 99, 171), (144, 72, 73, 145), (197, 125, 126, 198), (171, 99, 100, 172), (145, 73, 74, 146), (198, 126, 127, 199), (172, 100, 101, 173), (146, 74, 75, 147), (199, 127, 64, 137), (173, 101, 102, 174), (147, 75, 76, 148), (174, 102, 103, 175), (148, 76, 77, 149), (175, 103, 104, 176), (149, 77, 78, 132, 14), (176, 104, 105, 177), (132, 78, 79, 133), (177, 105, 106, 178), (133, 79, 80, 134), (178, 106, 107, 130, 43), (134, 80, 81, 135), (130, 107, 108, 131), (17, 135, 81, 82, 154), (131, 108, 109, 129), (154, 82, 83, 155), (0, 1, 136, 137), (1, 2, 138, 136), (2, 3, 139, 138), (3, 4, 140, 139), (4, 5, 141, 140), (5, 6, 142, 141), (6, 7, 143, 142), (7, 8, 144, 143), (8, 9, 145, 144), (9, 10, 146, 145), (10, 11, 147, 146), (11, 12, 148, 147), (12, 13, 149, 148), (13, 151, 14, 149), (151, 150, 15, 14), (150, 152, 16, 15), (152, 153, 17, 16), (153, 18, 154, 17), (18, 19, 155, 154), (19, 20, 156, 155), (20, 21, 157, 156), (21, 22, 158, 157), (22, 23, 159, 158), (23, 24, 160, 159), (24, 25, 161, 160), (25, 26, 162, 161), (26, 27, 163, 162), (27, 28, 164, 163), (28, 29, 165, 164), (29, 30, 166, 165), (30, 31, 167, 166), (31, 32, 168, 167), (32, 33, 169, 168), (33, 34, 170, 169), (34, 35, 171, 170), (35, 36, 172, 171), (36, 37, 173, 172), (37, 38, 174, 173), (38, 39, 175, 174), (39, 40, 176, 175), (40, 41, 177, 176), (41, 42, 178, 177), (42, 180, 43, 178), (180, 179, 44, 43), (179, 181, 45, 44), (181, 182, 46, 45), (182, 47, 183, 46), (47, 48, 184, 183), (48, 49, 185, 184), (49, 50, 186, 185), (50, 51, 187, 186), (51, 52, 188, 187), (52, 53, 189, 188), (53, 54, 190, 189), (54, 55, 191, 190), (55, 56, 192, 191), (56, 57, 193, 192), (57, 58, 194, 193), (58, 59, 195, 194), (59, 60, 196, 195), (60, 61, 197, 196), (61, 62, 198, 197), (62, 63, 199, 198), (63, 0, 137, 199), (208, 209, 263, 262, 261, 260, 259, 258, 257, 256, 255, 254, 253, 252, 251, 250, 249, 248, 247, 207, 206, 204, 205, 246, 245, 244, 243, 242, 241, 240, 239, 238, 237, 236, 235, 234, 233, 232, 231, 230, 229, 228, 227, 226, 225, 224, 223, 222, 203, 202, 200, 201, 221, 220, 219, 218, 217, 216, 215, 214, 213, 212, 211, 210), (180, 42, 246, 205), (18, 153, 203, 222), (19, 18, 222, 223), (20, 19, 223, 224), (47, 182, 207, 247), (21, 20, 224, 225), (48, 47, 247, 248), (22, 21, 225, 226), (150, 151, 201, 200), (49, 48, 248, 249), (23, 22, 226, 227), (152, 150, 200, 202), (50, 49, 249, 250), (24, 23, 227, 228), (153, 152, 202, 203), (51, 50, 250, 251), (25, 24, 228, 229), (179, 180, 205, 204), (52, 51, 251, 252), (26, 25, 229, 230), (181, 179, 204, 206), (53, 52, 252, 253), (27, 26, 230, 231), (1, 0, 209, 208), (182, 181, 206, 207), (54, 53, 253, 254), (28, 27, 231, 232), (2, 1, 208, 210), (55, 54, 254, 255), (29, 28, 232, 233), (3, 2, 210, 211), (56, 55, 255, 256), (30, 29, 233, 234), (4, 3, 211, 212), (57, 56, 256, 257), (31, 30, 234, 235), (5, 4, 212, 213), (58, 57, 257, 258), (32, 31, 235, 236), (6, 5, 213, 214), (59, 58, 258, 259), (33, 32, 236, 237), (7, 6, 214, 215), (60, 59, 259, 260), (34, 33, 237, 238), (8, 7, 215, 216), (61, 60, 260, 261), (35, 34, 238, 239), (9, 8, 216, 217), (62, 61, 261, 262), (36, 35, 239, 240), (10, 9, 217, 218), (63, 62, 262, 263), (37, 36, 240, 241), (11, 10, 218, 219), (0, 63, 263, 209), (38, 37, 241, 242), (12, 11, 219, 220), (39, 38, 242, 243), (13, 12, 220, 221), (40, 39, 243, 244), (151, 13, 221, 201), (41, 40, 244, 245)])
me_circle.use_remesh_preserve_volume = False
me_circle.use_remesh_preserve_attributes = False
me_circle.use_mirror_vertex_groups = False
me_circle.update()

# ---- objects
ob_empty = bpy.data.objects.new('Empty', None)
ob_stairs = bpy.data.objects.new('Stairs', me_cube_004)
ob_cylinder_001 = bpy.data.objects.new('Cylinder.001', me_cylinder_001)
ob_cylinder = bpy.data.objects.new('Cylinder', me_cylinder)
ob_cube_002 = bpy.data.objects.new('Cube.002', me_cube_003)
ob_cube_001 = bpy.data.objects.new('Cube.001', me_cube_002)
ob_cube = bpy.data.objects.new('Cube', me_cube_001)
ob_circle = bpy.data.objects.new('Circle', me_circle)
ob_lamp = bpy.data.objects.new('Lamp', light_lamp)
ob_camera = bpy.data.objects.new('Camera', cam_camera)

# ---- transforms, parenting, visibility, modifiers, constraints
ob_empty.location = (0.0, 0.0, 0.9944)
ob_empty.rotation_euler = (0.0, -0.0, 0.1692)
ob_empty.empty_image_offset = (0.0, 0.0)
ob_empty.lineart.crease_threshold = 0.0
ob_stairs.location = (9.469, 11.06, 18.4)
ob_stairs.rotation_euler = (0.0, -0.0, 2.181)
ob_stairs.scale = (0.5, 0.5, 0.5)
ob_stairs.lineart.crease_threshold = 0.0
ob_cylinder_001.location = (-1.023, 6.181, 17.37)
ob_cylinder_001.rotation_euler = (1.571, -0.0, 0.0)
ob_cylinder_001.scale = (1.882, 1.882, 0.3022)
ob_cylinder_001.lineart.crease_threshold = 0.0
ob_cylinder.location = (-1.065, 3.93, 19.41)
ob_cylinder.scale = (1.901, 1.901, 0.3921)
ob_cylinder.lineart.crease_threshold = 0.0
ob_cube_002.location = (-7.754, 2.362, 1.362)
ob_cube_002.rotation_euler = (0.0, -0.0, 0.07709)
ob_cube_002.scale = (1.265, 1.265, 1.265)
ob_cube_002.lineart.crease_threshold = 0.0
ob_cube_001.location = (-7.737, -1.437, 1.815)
ob_cube_001.rotation_euler = (0.0, -0.0, -0.1247)
ob_cube_001.scale = (1.778, 1.778, 1.778)
ob_cube_001.lineart.crease_threshold = 0.0
ob_cube.location = (-5.901, -6.64, 16.96)
ob_cube.rotation_euler = (0.0, -0.0, -0.43)
ob_cube.scale = (4.963, 4.963, -0.679)
ob_cube.lineart.crease_threshold = 0.0
ob_circle.location = (0.0, 0.0, 0.0)
ob_circle.scale = (10.79, 10.79, 5.133)
ob_circle.lineart.crease_threshold = 0.0
ob_lamp.location = (4.076, 1.005, 5.904)
ob_lamp.rotation_euler = (0.6503, 0.05522, 1.866)
ob_lamp.lock_rotations_4d = False
ob_lamp.empty_display_type = 'ARROWS'
ob_lamp.color = (0.0, 0.0, 0.0, 0.0)
ob_lamp.lineart.crease_threshold = 0.0
ob_camera.location = (7.481, -6.508, 5.344)
ob_camera.rotation_euler = (1.109, 0.0, 0.8149)
ob_camera.lock_rotations_4d = False
ob_camera.empty_display_type = 'ARROWS'
ob_camera.color = (0.0, 0.0, 0.0, 0.0)
ob_camera.display_type = 'WIRE'
ob_camera.lineart.crease_threshold = 0.0

# ---- collection membership
col_collection_1.objects.link(ob_empty)
col_collection_1.objects.link(ob_stairs)
col_collection_1.objects.link(ob_cylinder_001)
col_collection_1.objects.link(ob_cylinder)
col_collection_1.objects.link(ob_cube_002)
col_collection_1.objects.link(ob_cube_001)
col_collection_1.objects.link(ob_cube)
col_collection_1.objects.link(ob_circle)
col_collection_1.objects.link(ob_lamp)
col_collection_1.objects.link(ob_camera)

# ---- scene / render settings (as saved in the file)
scene.camera = ob_camera
scene.frame_start = 1; scene.frame_end = 250; scene.frame_set(1)
scene.render.engine = 'BLENDER_EEVEE_NEXT'
scene.render.resolution_percentage = 50
scene.render.dither_intensity = 0.0
scene.cycles.use_denoising = False
scene.cycles.samples = 128
scene.cycles.sampling_pattern = 'TABULATED_SOBOL'
scene.cycles.use_adaptive_sampling = False
scene.cycles.use_light_tree = False
scene.cycles.blur_glossy = 0.0
scene.cycles.sample_clamp_indirect = 0.0
scene.view_settings.view_transform = 'Standard'
bpy.context.view_layer.update()
